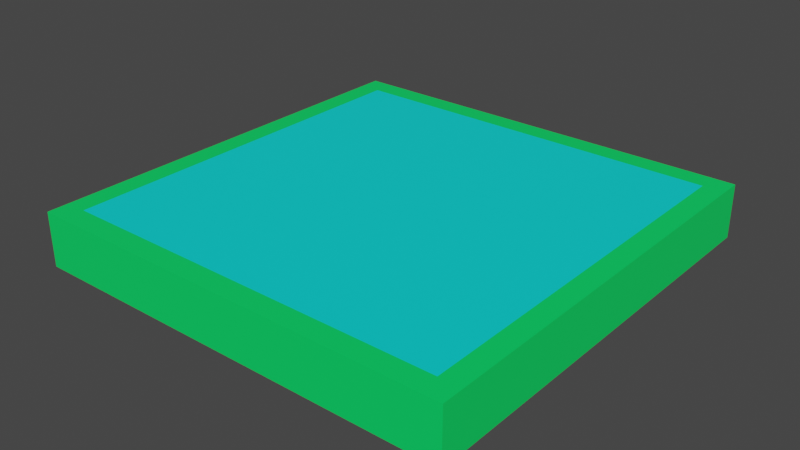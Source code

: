 # Source: Tile.blend  (saved by Blender 3.6.13; exported with 4.5.12 LTS)
import bpy
from mathutils import Matrix  # noqa: F401  (used for matrix-valued properties, if any)

bpy.ops.wm.read_factory_settings(use_empty=True)
scene = bpy.context.scene
scene.name = 'Scene'

# ---- collections
col_collection = bpy.data.collections.new('Collection'); scene.collection.children.link(col_collection)

# ---- materials (node trees are filled in below, after node groups)
mat_material_1 = bpy.data.materials.new('Material 1')
mat_material_1.alpha_threshold = 0.0
mat_material_1.use_transparent_shadow = False
mat_material_1.roughness = 0.5
mat_material_1.line_color = (0.0, 0.0, 0.0, 1.0)
mat_material_2 = bpy.data.materials.new(' Material 2')
mat_material_2.use_transparent_shadow = False

# ---- material node trees
mat_material_1.use_nodes = True; mat_material_1.node_tree.nodes.clear()
_N = mat_material_1.node_tree.nodes; _L = mat_material_1.node_tree.links
n0 = _N.new('ShaderNodeOutputMaterial'); n0.name = 'Material Output'; n0.location = (300, 300)
n1 = _N.new('ShaderNodeBsdfPrincipled'); n1.name = 'Principled BSDF'; n1.location = (10, 300)
n1.distribution = 'GGX'
n1.subsurface_method = 'RANDOM_WALK_SKIN'
n1.inputs[0].default_value = (0.0, 0.8, 0.7815, 1.0)
n1.inputs[3].default_value = 1.45
n1.inputs[27].default_value = (0.0, 0.0, 0.0, 1.0)
n1.inputs[28].default_value = 1.0
_L.new(n1.outputs[0], n0.inputs[0])
n0.is_active_output = True
mat_material_2.use_nodes = True; mat_material_2.node_tree.nodes.clear()
_N = mat_material_2.node_tree.nodes; _L = mat_material_2.node_tree.links
n0 = _N.new('ShaderNodeBsdfPrincipled'); n0.name = 'Principled BSDF'; n0.location = (10, 300)
n0.distribution = 'GGX'
n0.subsurface_method = 'RANDOM_WALK_SKIN'
n0.inputs[0].default_value = (0.0, 0.8, 0.1242, 1.0)
n0.inputs[3].default_value = 1.45
n0.inputs[27].default_value = (0.0, 0.0, 0.0, 1.0)
n0.inputs[28].default_value = 1.0
n1 = _N.new('ShaderNodeOutputMaterial'); n1.name = 'Material Output'; n1.location = (300, 300)
_L.new(n0.outputs[0], n1.inputs[0])
n1.is_active_output = True

# ---- world
world_world = bpy.data.worlds.new('World'); scene.world = world_world
world_world.use_nodes = True; world_world.node_tree.nodes.clear()
_N = world_world.node_tree.nodes; _L = world_world.node_tree.links
n0 = _N.new('ShaderNodeOutputWorld'); n0.name = 'World Output'; n0.location = (300, 300)
n1 = _N.new('ShaderNodeBackground'); n1.name = 'Background'; n1.location = (10, 300)
n1.inputs[0].default_value = (0.05088, 0.05088, 0.05088, 1.0)
_L.new(n1.outputs[0], n0.inputs[0])
n0.is_active_output = True
world_world.color = (0.05088, 0.05088, 0.05088)
world_world.use_sun_shadow = False
world_world.sun_shadow_jitter_overblur = 0.0

# ---- meshes
me_plane = bpy.data.meshes.new('Plane')
me_plane.from_pydata([(-2.0, 0.5, 2.0), (2.0, 0.5, 2.0), (-2.0, 0.5, -2.0), (2.0, 0.5, -2.0), (1.8, 0.5, 1.8), (1.8, 0.5, -1.8), (-1.8, 0.5, 1.8), (-1.8, 0.5, -1.8), (-2.0, -5.564e-08, -2.0), (-2.0, 1.152e-07, 2.0), (2.0, 1.152e-07, 2.0), (2.0, -5.564e-08, -2.0)], [], [(6, 7, 2, 0), (4, 6, 0, 1), (5, 4, 1, 3), (7, 5, 3, 2), (6, 4, 5, 7), (8, 11, 10, 9), (2, 8, 9, 0), (3, 11, 8, 2), (0, 9, 10, 1), (1, 10, 11, 3)])
me_plane.polygons.foreach_set('material_index', [1, 1, 1, 1, 0, 1, 1, 1, 1, 1])
_uv = me_plane.uv_layers.new(name='UVMap')
_uv.uv.foreach_set('vector', [0.05, 0.05, 0.05, 0.95, 0.0, 1.0, 0.0, 0.0, 0.95, 0.05, 0.05, 0.05, 0.0, 0.0, 1.0, 0.0, 0.95, 0.95, 0.95, 0.05, 1.0, 0.0, 1.0, 1.0, 0.05, 0.95, 0.95, 0.95, 1.0, 1.0, 0.0, 1.0, 0.05, 0.05, 0.95, 0.05, 0.95, 0.95, 0.05, 0.95, 0.0, 1.0, 1.0, 1.0, 1.0, 0.0, 0.0, 0.0, 0.0, 1.0, 0.0, 1.0, 0.0, 0.0, 0.0, 0.0, 1.0, 1.0, 1.0, 1.0, 0.0, 1.0, 0.0, 1.0, 0.0, 0.0, 0.0, 0.0, 1.0, 0.0, 1.0, 0.0, 1.0, 0.0, 1.0, 0.0, 1.0, 1.0, 1.0, 1.0])
me_plane.materials.append(mat_material_1)
me_plane.materials.append(mat_material_2)
me_plane.update()

# ---- objects
ob_tile = bpy.data.objects.new('Tile', me_plane)

# ---- transforms, parenting, visibility, modifiers, constraints
ob_tile.location = (0.0, 0.0, 0.0)
ob_tile.rotation_euler = (1.571, -0.0, 0.0)

# ---- collection membership
col_collection.objects.link(ob_tile)

# ---- scene / render settings (as saved in the file)
scene.frame_start = 1; scene.frame_end = 250; scene.frame_set(1)
scene.render.engine = 'BLENDER_EEVEE_NEXT'
scene.cycles.sampling_pattern = 'TABULATED_SOBOL'
scene.view_settings.view_transform = 'Filmic'
bpy.context.view_layer.update()

# ---- added for rendering (the .blend has no active camera and no usable light): camera, sun
cam_auto = bpy.data.cameras.new('AutoCamera')
cam_auto.lens = 50.0
cam_auto.sensor_width = 36.0
cam_auto.clip_end = 1000.0
ob_auto_camera = bpy.data.objects.new('AutoCamera', cam_auto)
scene.collection.objects.link(ob_auto_camera)
ob_auto_camera.location = (5.25427, -6.30512, 4.45341)
ob_auto_camera.rotation_euler = (1.09748, -7.21219e-08, 0.694738)
scene.camera = ob_auto_camera
light_auto_sun = bpy.data.lights.new('AutoSun', 'SUN')
light_auto_sun.energy = 3.0
light_auto_sun.angle = 0.0523599
ob_auto_sun = bpy.data.objects.new('AutoSun', light_auto_sun)
scene.collection.objects.link(ob_auto_sun)
ob_auto_sun.rotation_euler = (0.872665, 0.174533, 0.523599)
bpy.context.view_layer.update()
